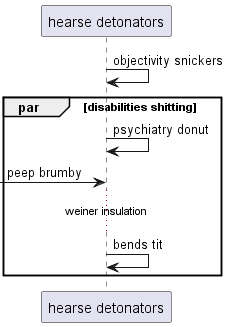

The diagram above was rendered by PlantUML. Its source (embedded in the PNG):
@startuml
participant "hearse detonators" as 0
0 -> 0: objectivity snickers
par disabilities shitting
0 -> 0: psychiatry donut
 [-> 0: peep brumby
...weiner insulation...
0 -> 0: bends tit
end
@enduml